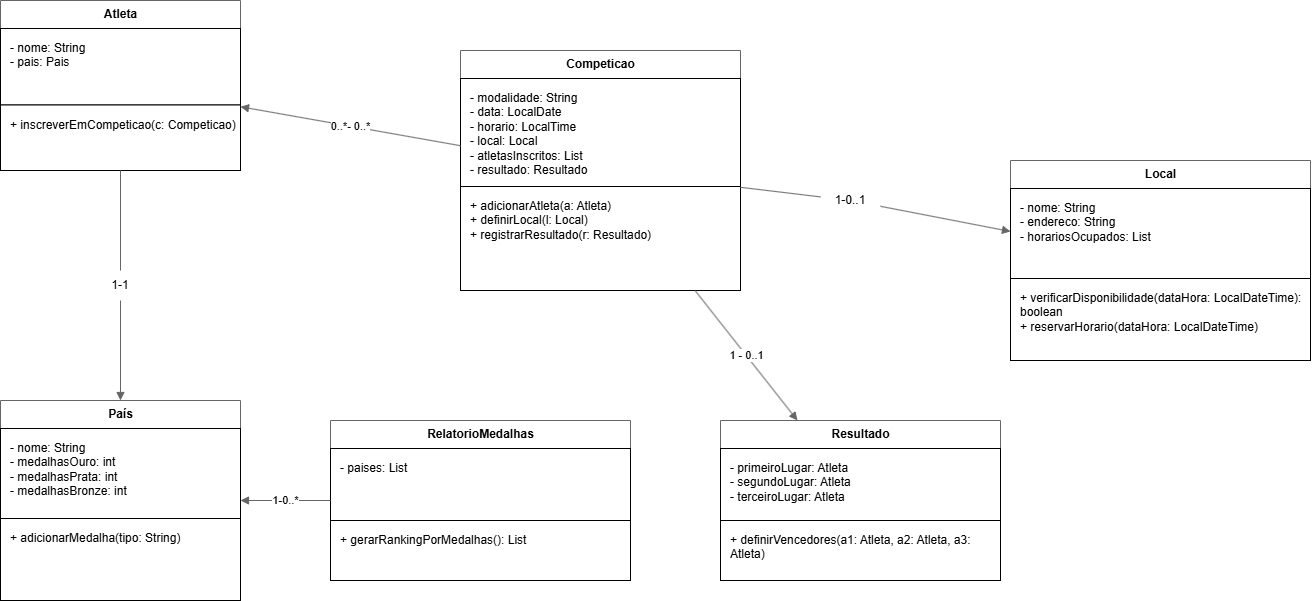

The diagram above was exported from draw.io. Its source (the exported page's mxGraphModel, read from the mxfile embedded in the PNG):
<mxGraphModel dx="1783" dy="971" grid="0" gridSize="10" guides="1" tooltips="1" connect="1" arrows="1" fold="1" page="1" pageScale="1" pageWidth="827" pageHeight="1169" background="#ffffff" math="0" shadow="0">
  <root>
    <mxCell id="0" />
    <mxCell id="1" parent="0" />
    <mxCell id="loE1S1ZeLWtRoE7Lbi62-3" value="&lt;b&gt;Atleta&lt;/b&gt;" style="shape=swimlane;rounded=0;startSize=28;swimlaneFillColor=#FFFFFF;strokeColor=#666666;html=1;" vertex="1" parent="1">
      <mxGeometry x="30" y="30" width="240" height="170" as="geometry" />
    </mxCell>
    <mxCell id="loE1S1ZeLWtRoE7Lbi62-4" value="- nome: String&lt;br&gt;- pais: Pais" style="whiteSpace=wrap;html=1;align=left;verticalAlign=top;spacingLeft=8;spacingTop=6;" vertex="1" parent="loE1S1ZeLWtRoE7Lbi62-3">
      <mxGeometry y="28" width="240" height="76.5" as="geometry" />
    </mxCell>
    <mxCell id="loE1S1ZeLWtRoE7Lbi62-5" value="+ inscreverEmCompeticao(c: Competicao)" style="whiteSpace=wrap;html=1;align=left;verticalAlign=top;spacingLeft=8;spacingTop=6;" vertex="1" parent="loE1S1ZeLWtRoE7Lbi62-3">
      <mxGeometry y="104.5" width="240" height="65.5" as="geometry" />
    </mxCell>
    <mxCell id="loE1S1ZeLWtRoE7Lbi62-6" value="&lt;b&gt;País&lt;/b&gt;" style="shape=swimlane;rounded=0;startSize=28;swimlaneFillColor=#FFFFFF;strokeColor=#666666;html=1;" vertex="1" parent="1">
      <mxGeometry x="30" y="430" width="240" height="200" as="geometry" />
    </mxCell>
    <mxCell id="loE1S1ZeLWtRoE7Lbi62-7" value="- nome: String&lt;br/&gt;- medalhasOuro: int&lt;br/&gt;- medalhasPrata: int&lt;br/&gt;- medalhasBronze: int" style="whiteSpace=wrap;html=1;align=left;verticalAlign=top;spacingLeft=8;spacingTop=6;" vertex="1" parent="loE1S1ZeLWtRoE7Lbi62-6">
      <mxGeometry y="28" width="240" height="90" as="geometry" />
    </mxCell>
    <mxCell id="loE1S1ZeLWtRoE7Lbi62-8" value="+ adicionarMedalha(tipo: String)" style="whiteSpace=wrap;html=1;align=left;verticalAlign=top;spacingLeft=8;spacingTop=6;" vertex="1" parent="loE1S1ZeLWtRoE7Lbi62-6">
      <mxGeometry y="118" width="240" height="82" as="geometry" />
    </mxCell>
    <mxCell id="loE1S1ZeLWtRoE7Lbi62-9" value="&lt;b&gt;Competicao&lt;/b&gt;" style="shape=swimlane;rounded=0;startSize=28;swimlaneFillColor=#FFFFFF;strokeColor=#666666;html=1;" vertex="1" parent="1">
      <mxGeometry x="490" y="80" width="280" height="240" as="geometry" />
    </mxCell>
    <mxCell id="loE1S1ZeLWtRoE7Lbi62-10" value="- modalidade: String&lt;br/&gt;- data: LocalDate&lt;br/&gt;- horario: LocalTime&lt;br/&gt;- local: Local&lt;br/&gt;- atletasInscritos: List&lt;Atleta&gt;&lt;br/&gt;- resultado: Resultado" style="whiteSpace=wrap;html=1;align=left;verticalAlign=top;spacingLeft=8;spacingTop=6;" vertex="1" parent="loE1S1ZeLWtRoE7Lbi62-9">
      <mxGeometry y="28" width="280" height="108" as="geometry" />
    </mxCell>
    <mxCell id="loE1S1ZeLWtRoE7Lbi62-11" value="+ adicionarAtleta(a: Atleta)&lt;br/&gt;+ definirLocal(l: Local)&lt;br/&gt;+ registrarResultado(r: Resultado)" style="whiteSpace=wrap;html=1;align=left;verticalAlign=top;spacingLeft=8;spacingTop=6;" vertex="1" parent="loE1S1ZeLWtRoE7Lbi62-9">
      <mxGeometry y="136" width="280" height="104" as="geometry" />
    </mxCell>
    <mxCell id="loE1S1ZeLWtRoE7Lbi62-12" value="&lt;b&gt;RelatorioMedalhas&lt;/b&gt;" style="shape=swimlane;rounded=0;startSize=28;swimlaneFillColor=#FFFFFF;strokeColor=#666666;html=1;" vertex="1" parent="1">
      <mxGeometry x="360" y="450" width="300" height="160" as="geometry" />
    </mxCell>
    <mxCell id="loE1S1ZeLWtRoE7Lbi62-13" value="- paises: List&lt;Pais&gt;" style="whiteSpace=wrap;html=1;align=left;verticalAlign=top;spacingLeft=8;spacingTop=6;" vertex="1" parent="loE1S1ZeLWtRoE7Lbi62-12">
      <mxGeometry y="28" width="300" height="72" as="geometry" />
    </mxCell>
    <mxCell id="loE1S1ZeLWtRoE7Lbi62-14" value="+ gerarRankingPorMedalhas(): List&lt;Pais&gt;" style="whiteSpace=wrap;html=1;align=left;verticalAlign=top;spacingLeft=8;spacingTop=6;" vertex="1" parent="loE1S1ZeLWtRoE7Lbi62-12">
      <mxGeometry y="100" width="300" height="60" as="geometry" />
    </mxCell>
    <mxCell id="loE1S1ZeLWtRoE7Lbi62-15" value="&lt;b&gt;Local&lt;/b&gt;" style="shape=swimlane;rounded=0;startSize=28;swimlaneFillColor=#FFFFFF;strokeColor=#666666;html=1;" vertex="1" parent="1">
      <mxGeometry x="1040" y="190" width="300" height="200" as="geometry" />
    </mxCell>
    <mxCell id="loE1S1ZeLWtRoE7Lbi62-16" value="- nome: String&lt;br/&gt;- endereco: String&lt;br/&gt;- horariosOcupados: List&lt;LocalDateTime&gt;" style="whiteSpace=wrap;html=1;align=left;verticalAlign=top;spacingLeft=8;spacingTop=6;" vertex="1" parent="loE1S1ZeLWtRoE7Lbi62-15">
      <mxGeometry y="28" width="300" height="90" as="geometry" />
    </mxCell>
    <mxCell id="loE1S1ZeLWtRoE7Lbi62-17" value="+ verificarDisponibilidade(dataHora: LocalDateTime): boolean&lt;br/&gt;+ reservarHorario(dataHora: LocalDateTime)" style="whiteSpace=wrap;html=1;align=left;verticalAlign=top;spacingLeft=8;spacingTop=6;" vertex="1" parent="loE1S1ZeLWtRoE7Lbi62-15">
      <mxGeometry y="118" width="300" height="82" as="geometry" />
    </mxCell>
    <mxCell id="loE1S1ZeLWtRoE7Lbi62-18" value="&lt;b&gt;Resultado&lt;/b&gt;" style="shape=swimlane;rounded=0;startSize=28;swimlaneFillColor=#FFFFFF;strokeColor=#666666;html=1;" vertex="1" parent="1">
      <mxGeometry x="750" y="450" width="280" height="160" as="geometry" />
    </mxCell>
    <mxCell id="loE1S1ZeLWtRoE7Lbi62-19" value="- primeiroLugar: Atleta&lt;br/&gt;- segundoLugar: Atleta&lt;br/&gt;- terceiroLugar: Atleta" style="whiteSpace=wrap;html=1;align=left;verticalAlign=top;spacingLeft=8;spacingTop=6;" vertex="1" parent="loE1S1ZeLWtRoE7Lbi62-18">
      <mxGeometry y="28" width="280" height="72" as="geometry" />
    </mxCell>
    <mxCell id="loE1S1ZeLWtRoE7Lbi62-20" value="+ definirVencedores(a1: Atleta, a2: Atleta, a3: Atleta)" style="whiteSpace=wrap;html=1;align=left;verticalAlign=top;spacingLeft=8;spacingTop=6;" vertex="1" parent="loE1S1ZeLWtRoE7Lbi62-18">
      <mxGeometry y="100" width="280" height="60" as="geometry" />
    </mxCell>
    <mxCell id="loE1S1ZeLWtRoE7Lbi62-21" value="0..*- 0..*" style="endArrow=block;html=1;strokeColor=#666666;" edge="1" parent="1" source="loE1S1ZeLWtRoE7Lbi62-9" target="loE1S1ZeLWtRoE7Lbi62-3">
      <mxGeometry relative="1" as="geometry" />
    </mxCell>
    <mxCell id="loE1S1ZeLWtRoE7Lbi62-22" value="" style="endArrow=block;html=1;strokeColor=#666666;" edge="1" parent="1" source="loE1S1ZeLWtRoE7Lbi62-31" target="loE1S1ZeLWtRoE7Lbi62-15">
      <mxGeometry relative="1" as="geometry" />
    </mxCell>
    <mxCell id="loE1S1ZeLWtRoE7Lbi62-23" value="1 - 0..1" style="endArrow=block;html=1;strokeColor=#666666;" edge="1" parent="1" source="loE1S1ZeLWtRoE7Lbi62-9" target="loE1S1ZeLWtRoE7Lbi62-18">
      <mxGeometry relative="1" as="geometry" />
    </mxCell>
    <mxCell id="loE1S1ZeLWtRoE7Lbi62-24" value="" style="endArrow=block;html=1;strokeColor=#666666;" edge="1" parent="1" source="loE1S1ZeLWtRoE7Lbi62-36" target="loE1S1ZeLWtRoE7Lbi62-6">
      <mxGeometry relative="1" as="geometry">
        <mxPoint as="offset" />
      </mxGeometry>
    </mxCell>
    <mxCell id="loE1S1ZeLWtRoE7Lbi62-25" value="1-0..*" style="endArrow=block;html=1;strokeColor=#666666;" edge="1" parent="1" source="loE1S1ZeLWtRoE7Lbi62-12" target="loE1S1ZeLWtRoE7Lbi62-6">
      <mxGeometry relative="1" as="geometry" />
    </mxCell>
    <mxCell id="loE1S1ZeLWtRoE7Lbi62-35" value="" style="endArrow=none;html=1;strokeColor=#666666;shape=wire;dashed=1;endFill=0;" edge="1" parent="1" source="loE1S1ZeLWtRoE7Lbi62-9" target="loE1S1ZeLWtRoE7Lbi62-31">
      <mxGeometry relative="1" as="geometry">
        <mxPoint x="760" y="199" as="sourcePoint" />
        <mxPoint x="900" y="238" as="targetPoint" />
      </mxGeometry>
    </mxCell>
    <mxCell id="loE1S1ZeLWtRoE7Lbi62-31" value="1-0..1" style="text;html=1;whiteSpace=wrap;strokeColor=none;fillColor=none;align=center;verticalAlign=middle;rounded=0;" vertex="1" parent="1">
      <mxGeometry x="850" y="215" width="60" height="30" as="geometry" />
    </mxCell>
    <mxCell id="loE1S1ZeLWtRoE7Lbi62-37" value="" style="endArrow=none;html=1;strokeColor=#666666;endFill=0;" edge="1" parent="1" source="loE1S1ZeLWtRoE7Lbi62-3" target="loE1S1ZeLWtRoE7Lbi62-36">
      <mxGeometry relative="1" as="geometry">
        <mxPoint x="150" y="200" as="sourcePoint" />
        <mxPoint x="150" y="430" as="targetPoint" />
        <mxPoint as="offset" />
      </mxGeometry>
    </mxCell>
    <mxCell id="loE1S1ZeLWtRoE7Lbi62-36" value="1-1" style="text;html=1;whiteSpace=wrap;strokeColor=none;fillColor=none;align=center;verticalAlign=middle;rounded=0;" vertex="1" parent="1">
      <mxGeometry x="120" y="300" width="60" height="30" as="geometry" />
    </mxCell>
  </root>
</mxGraphModel>